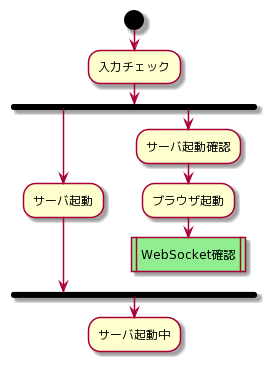

The diagram above was rendered by PlantUML. Its source (embedded in the PNG):
@startuml
start
:入力チェック;
fork
  :サーバ起動;
fork again
  :サーバ起動確認;
  :ブラウザ起動;
  #LightGreen:WebSocket確認|
  kill
end fork
:サーバ起動中;
@enduml